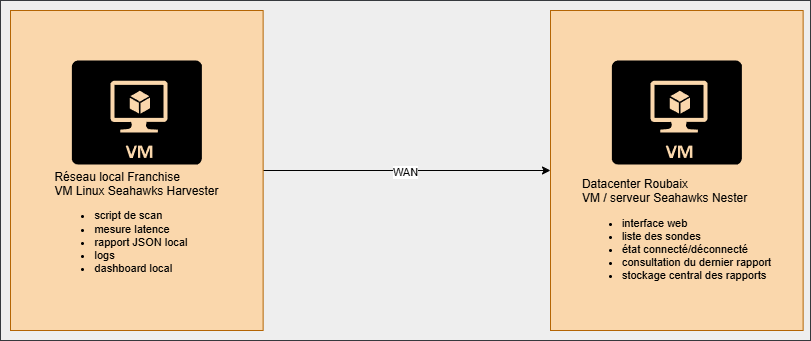

The diagram above was exported from draw.io. Its source (the exported page's mxGraphModel, read from the mxfile embedded in the PNG):
<mxGraphModel dx="1240" dy="731" grid="1" gridSize="10" guides="1" tooltips="1" connect="1" arrows="1" fold="1" page="1" pageScale="1" pageWidth="827" pageHeight="1169" math="0" shadow="0">
  <root>
    <mxCell id="0" />
    <mxCell id="1" parent="0" />
    <mxCell id="Ctcncra_kjTEPYCk34-F-11" value="" style="rounded=0;whiteSpace=wrap;html=1;fillColor=#eeeeee;strokeColor=#36393d;" vertex="1" parent="1">
      <mxGeometry x="10" y="340" width="810" height="340" as="geometry" />
    </mxCell>
    <mxCell id="Ctcncra_kjTEPYCk34-F-7" style="edgeStyle=orthogonalEdgeStyle;rounded=0;orthogonalLoop=1;jettySize=auto;html=1;strokeColor=#000000;" edge="1" parent="1" source="Ctcncra_kjTEPYCk34-F-1" target="Ctcncra_kjTEPYCk34-F-4">
      <mxGeometry relative="1" as="geometry" />
    </mxCell>
    <mxCell id="Ctcncra_kjTEPYCk34-F-8" value="WAN" style="edgeLabel;html=1;align=center;verticalAlign=middle;resizable=0;points=[];" vertex="1" connectable="0" parent="Ctcncra_kjTEPYCk34-F-7">
      <mxGeometry x="-0.0107" y="-2" relative="1" as="geometry">
        <mxPoint as="offset" />
      </mxGeometry>
    </mxCell>
    <mxCell id="Ctcncra_kjTEPYCk34-F-1" value="&lt;div&gt;&lt;br&gt;&lt;/div&gt;&lt;div&gt;&lt;div style=&quot;text-align: left;&quot;&gt;&lt;br&gt;&lt;/div&gt;&lt;div style=&quot;text-align: left;&quot;&gt;&lt;br&gt;&lt;/div&gt;&lt;div style=&quot;text-align: left;&quot;&gt;&lt;br&gt;&lt;/div&gt;&lt;div style=&quot;text-align: left;&quot;&gt;&lt;br&gt;&lt;/div&gt;&lt;div style=&quot;text-align: left;&quot;&gt;&lt;br&gt;&lt;/div&gt;&lt;div style=&quot;text-align: left;&quot;&gt;&lt;br&gt;&lt;/div&gt;&lt;div style=&quot;text-align: left;&quot;&gt;&lt;font style=&quot;color: rgb(0, 0, 0);&quot;&gt;&lt;br&gt;&lt;/font&gt;&lt;/div&gt;&lt;div style=&quot;text-align: left;&quot;&gt;&lt;font style=&quot;color: rgb(0, 0, 0);&quot;&gt;Réseau local Franchise&lt;/font&gt;&lt;/div&gt;&lt;div style=&quot;text-align: left;&quot;&gt;&lt;font style=&quot;color: rgb(0, 0, 0);&quot;&gt;VM Linux Seahawks Harvester&lt;/font&gt;&lt;/div&gt;&lt;div&gt;&lt;font style=&quot;color: rgb(0, 0, 0); font-size: 11px;&quot;&gt;&lt;div style=&quot;text-align: left;&quot;&gt;&lt;ul style=&quot;&quot;&gt;&lt;li style=&quot;&quot;&gt;script de scan&lt;/li&gt;&lt;li style=&quot;&quot;&gt;&lt;span style=&quot;background-color: transparent;&quot;&gt;mesure latence&lt;/span&gt;&lt;/li&gt;&lt;li style=&quot;&quot;&gt;rapport JSON local&lt;br&gt;&lt;/li&gt;&lt;li style=&quot;&quot;&gt;&lt;span style=&quot;background-color: transparent;&quot;&gt;logs&lt;/span&gt;&lt;/li&gt;&lt;li style=&quot;&quot;&gt;dashboard local&lt;/li&gt;&lt;/ul&gt;&lt;/div&gt;&lt;/font&gt;&lt;/div&gt;&lt;/div&gt;" style="rounded=0;whiteSpace=wrap;html=1;fillColor=#fad7ac;strokeColor=#b46504;" vertex="1" parent="1">
      <mxGeometry x="20" y="350" width="252.63" height="320" as="geometry" />
    </mxCell>
    <mxCell id="Ctcncra_kjTEPYCk34-F-2" value="" style="verticalLabelPosition=bottom;html=1;verticalAlign=top;align=center;strokeColor=none;fillColor=#000000;shape=mxgraph.azure.virtual_machine;" vertex="1" parent="1">
      <mxGeometry x="81.32" y="400" width="130" height="104" as="geometry" />
    </mxCell>
    <mxCell id="Ctcncra_kjTEPYCk34-F-4" value="&lt;div style=&quot;text-align: left;&quot;&gt;&lt;br&gt;&lt;/div&gt;&lt;div style=&quot;text-align: left;&quot;&gt;&lt;br&gt;&lt;/div&gt;&lt;div style=&quot;text-align: left;&quot;&gt;&lt;br&gt;&lt;/div&gt;&lt;div style=&quot;text-align: left;&quot;&gt;&lt;br&gt;&lt;/div&gt;&lt;div style=&quot;text-align: left;&quot;&gt;&lt;br&gt;&lt;/div&gt;&lt;div style=&quot;text-align: left;&quot;&gt;&lt;br&gt;&lt;/div&gt;&lt;div style=&quot;text-align: left;&quot;&gt;&lt;br&gt;&lt;/div&gt;&lt;div style=&quot;text-align: left;&quot;&gt;&lt;br&gt;&lt;/div&gt;&lt;div style=&quot;text-align: left;&quot;&gt;&lt;br&gt;&lt;/div&gt;&lt;div style=&quot;text-align: left;&quot;&gt;&lt;font style=&quot;color: rgb(0, 0, 0);&quot;&gt;Datacenter Roubaix&lt;/font&gt;&lt;/div&gt;&lt;div&gt;&lt;div style=&quot;text-align: left;&quot;&gt;&lt;span style=&quot;color: rgb(0, 0, 0); background-color: transparent;&quot;&gt;VM / serveur Seahawks Nester&lt;/span&gt;&lt;/div&gt;&lt;font style=&quot;color: rgb(0, 0, 0); font-size: 11px;&quot;&gt;&lt;div style=&quot;text-align: left;&quot;&gt;&lt;ul&gt;&lt;li&gt;&lt;span style=&quot;background-color: transparent;&quot;&gt;interface web&lt;/span&gt;&lt;/li&gt;&lt;li&gt;&lt;span style=&quot;background-color: transparent;&quot;&gt;liste des sondes&lt;/span&gt;&lt;/li&gt;&lt;li&gt;&lt;span style=&quot;background-color: transparent;&quot;&gt;état connecté/déconnecté&lt;/span&gt;&lt;/li&gt;&lt;li&gt;&lt;span style=&quot;background-color: transparent;&quot;&gt;consultation du dernier rapport&lt;/span&gt;&lt;/li&gt;&lt;li&gt;&lt;span style=&quot;background-color: transparent;&quot;&gt;stockage central des rapports&lt;/span&gt;&lt;/li&gt;&lt;/ul&gt;&lt;/div&gt;&lt;/font&gt;&lt;/div&gt;" style="rounded=0;whiteSpace=wrap;html=1;fillColor=#fad7ac;strokeColor=#b46504;" vertex="1" parent="1">
      <mxGeometry x="560" y="350" width="252.63" height="320" as="geometry" />
    </mxCell>
    <mxCell id="Ctcncra_kjTEPYCk34-F-5" value="" style="verticalLabelPosition=bottom;html=1;verticalAlign=top;align=center;strokeColor=none;fillColor=#000000;shape=mxgraph.azure.virtual_machine;" vertex="1" parent="1">
      <mxGeometry x="621.3199999999999" y="400" width="130" height="104" as="geometry" />
    </mxCell>
  </root>
</mxGraphModel>